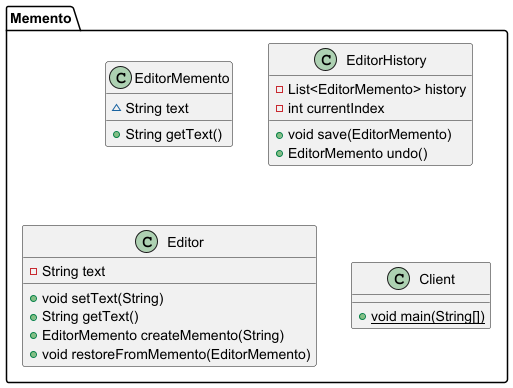

The diagram above was rendered by PlantUML. Its source (embedded in the PNG):
@startuml
class Memento.EditorMemento {
~ String text
+ String getText()
}


class Memento.EditorHistory {
- List<EditorMemento> history
- int currentIndex
+ void save(EditorMemento)
+ EditorMemento undo()
}


class Memento.Editor {
- String text
+ void setText(String)
+ String getText()
+ EditorMemento createMemento(String)
+ void restoreFromMemento(EditorMemento)
}


class Memento.Client {
+ {static} void main(String[])
}

@enduml